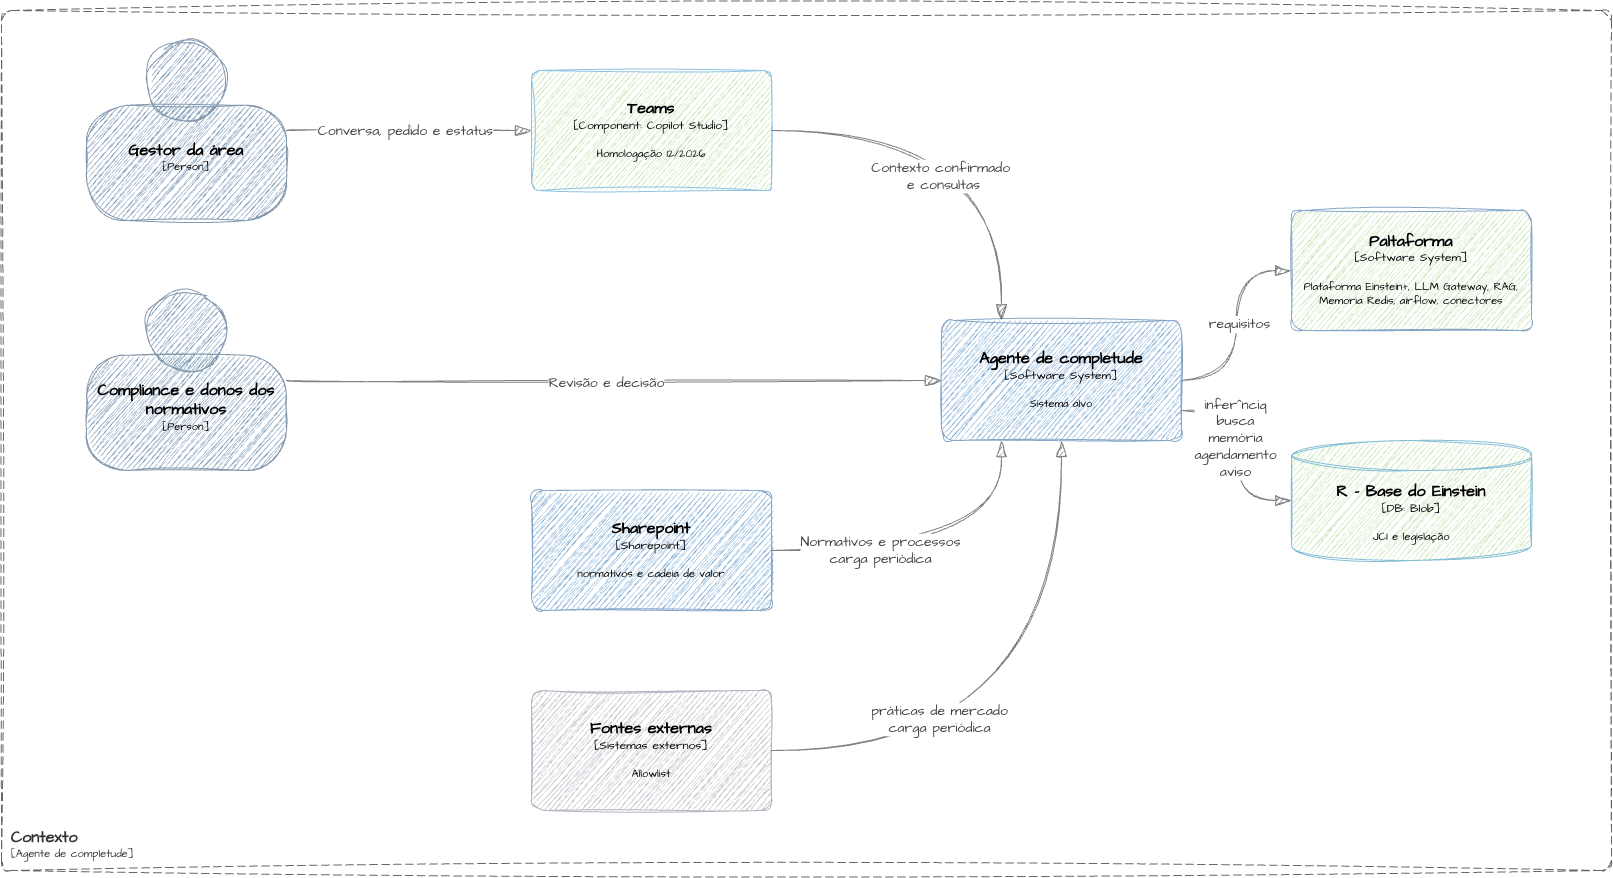

The diagram above was exported from draw.io. Its source (the exported page's mxGraphModel, read from the mxfile embedded in the PNG):
<mxGraphModel dx="1918" dy="448" grid="1" gridSize="10" guides="1" tooltips="1" connect="1" arrows="1" fold="1" page="0" pageScale="1" pageWidth="827" pageHeight="1169" math="0" shadow="0">
  <root>
    <mxCell id="lDWhX59XzUQL5tz1v4l9-0" />
    <mxCell id="lDWhX59XzUQL5tz1v4l9-1" parent="lDWhX59XzUQL5tz1v4l9-0" />
    <object placeholders="1" c4Name="Contexto" c4Type="SystemScopeBoundary" c4Application="Agente de completude" label="&lt;font style=&quot;font-size: 16px&quot;&gt;&lt;b&gt;&lt;div style=&quot;text-align: left&quot;&gt;%c4Name%&lt;/div&gt;&lt;/b&gt;&lt;/font&gt;&lt;div style=&quot;text-align: left&quot;&gt;[%c4Application%]&lt;/div&gt;" id="lDWhX59XzUQL5tz1v4l9-2">
      <mxCell parent="lDWhX59XzUQL5tz1v4l9-1" style="rounded=1;fontSize=11;whiteSpace=wrap;html=1;dashed=1;arcSize=20;fillColor=none;strokeColor=#666666;fontColor=#333333;labelBackgroundColor=none;align=left;verticalAlign=bottom;labelBorderColor=none;spacingTop=0;spacing=10;dashPattern=8 4;metaEdit=1;rotatable=0;perimeter=rectanglePerimeter;noLabel=0;labelPadding=0;allowArrows=0;connectable=0;expand=0;recursiveResize=0;editable=1;pointerEvents=0;absoluteArcSize=1;points=[[0.25,0,0],[0.5,0,0],[0.75,0,0],[1,0.25,0],[1,0.5,0],[1,0.75,0],[0.75,1,0],[0.5,1,0],[0.25,1,0],[0,0.75,0],[0,0.5,0],[0,0.25,0]];sketch=1;hachureGap=4;jiggle=2;curveFitting=1;fontFamily=Architects Daughter;fontSource=https%3A%2F%2Ffonts.googleapis.com%2Fcss%3Ffamily%3DArchitects%2BDaughter;resizable=1;" vertex="1">
        <mxGeometry height="860" width="1610" x="430" y="1160" as="geometry" />
      </mxCell>
    </object>
    <object placeholders="1" c4Name="Teams" c4Type="Component" c4Technology="Copilot Studio" c4Description="Homologação 12/2026" label="&lt;font style=&quot;font-size: 16px&quot;&gt;&lt;b&gt;%c4Name%&lt;/b&gt;&lt;/font&gt;&lt;div&gt;[%c4Type%: %c4Technology%]&lt;/div&gt;&lt;br&gt;&lt;div&gt;&lt;font style=&quot;font-size: 11px&quot;&gt;%c4Description%&lt;/font&gt;&lt;/div&gt;" id="lDWhX59XzUQL5tz1v4l9-3">
      <mxCell parent="lDWhX59XzUQL5tz1v4l9-1" style="rounded=1;whiteSpace=wrap;html=1;labelBackgroundColor=none;fillColor=light-dark(#97D077,#67AB9F);fontColor=default;align=center;arcSize=6;strokeColor=#2086C9;metaEdit=1;resizable=0;points=[[0.25,0,0],[0.5,0,0],[0.75,0,0],[1,0.25,0],[1,0.5,0],[1,0.75,0],[0.75,1,0],[0.5,1,0],[0.25,1,0],[0,0.75,0],[0,0.5,0],[0,0.25,0]];sketch=1;hachureGap=4;jiggle=2;curveFitting=1;verticalAlign=middle;fontFamily=Architects Daughter;fontSource=https%3A%2F%2Ffonts.googleapis.com%2Fcss%3Ffamily%3DArchitects%2BDaughter;fontSize=12;opacity=50;opacityGroup=1;" vertex="1">
        <mxGeometry height="120" width="240" x="960" y="1220" as="geometry" />
      </mxCell>
    </object>
    <object placeholders="1" c4Type="Relationship" id="lDWhX59XzUQL5tz1v4l9-6">
      <mxCell edge="1" parent="lDWhX59XzUQL5tz1v4l9-1" source="6t8uX4RYvM1vqdYypsBL-0" style="endArrow=blockThin;html=1;fontSize=10;fontColor=#404040;strokeWidth=1;endFill=1;strokeColor=#828282;elbow=vertical;metaEdit=1;endSize=14;startSize=14;jumpStyle=arc;jumpSize=16;rounded=0;edgeStyle=orthogonalEdgeStyle;sketch=1;hachureGap=4;jiggle=2;curveFitting=1;fontFamily=Architects Daughter;fontSource=https%3A%2F%2Ffonts.googleapis.com%2Fcss%3Ffamily%3DArchitects%2BDaughter;defaultLabelBackgroundColor=page;exitX=1;exitY=0.5;exitDx=0;exitDy=0;exitPerimeter=0;curved=1;curveGeometry=1;entryX=0;entryY=0.5;entryDx=0;entryDy=0;entryPerimeter=0;" target="lDWhX59XzUQL5tz1v4l9-3">
        <mxGeometry relative="1" width="240" as="geometry">
          <mxPoint x="1230" y="1760" as="sourcePoint" />
          <mxPoint x="960" y="1460" as="targetPoint" />
        </mxGeometry>
      </mxCell>
    </object>
    <mxCell id="7yh0K3p6kh4vlEW8RvnD-6" connectable="0" parent="lDWhX59XzUQL5tz1v4l9-6" style="edgeLabel;html=1;align=center;verticalAlign=middle;resizable=0;points=[];inheritText=fontFamily,fontColor,fontStyle,textOpacity,labelBorderColor,labelBorderWidth,labelBackgroundColor,defaultLabelBackgroundColor,labelPadding;fontFamily=Architects Daughter;fontSource=https%3A%2F%2Ffonts.googleapis.com%2Fcss%3Ffamily%3DArchitects%2BDaughter;fontSize=14;fontColor=#404040;defaultLabelBackgroundColor=page;" value="Conversa, pedido e estatus" vertex="1">
      <mxGeometry relative="1" x="-0.0382" as="geometry">
        <mxPoint as="offset" />
      </mxGeometry>
    </mxCell>
    <object placeholders="1" c4Name="R - Base do Einstein" c4Type="DB" c4Technology="Blob" c4Description="JCI e legislação" label="&lt;font style=&quot;font-size: 16px&quot;&gt;&lt;b&gt;%c4Name%&lt;/b&gt;&lt;/font&gt;&lt;div&gt;[%c4Type%:&amp;nbsp;%c4Technology%]&lt;/div&gt;&lt;br&gt;&lt;div&gt;&lt;font style=&quot;font-size: 11px&quot;&gt;&lt;font&gt;%c4Description%&lt;/font&gt;&lt;/font&gt;&lt;/div&gt;" id="lDWhX59XzUQL5tz1v4l9-19">
      <mxCell parent="lDWhX59XzUQL5tz1v4l9-1" style="shape=cylinder3;size=15;whiteSpace=wrap;html=1;boundedLbl=1;rounded=0;labelBackgroundColor=none;fillColor=#97D077;fontSize=12;fontColor=light-dark(#000000,#000000);align=center;strokeColor=#0E7DAD;metaEdit=1;points=[[0.5,0,0],[1,0.25,0],[1,0.5,0],[1,0.75,0],[0.5,1,0],[0,0.75,0],[0,0.5,0],[0,0.25,0]];resizable=0;sketch=1;hachureGap=4;jiggle=2;curveFitting=1;fontFamily=Architects Daughter;fontSource=https%3A%2F%2Ffonts.googleapis.com%2Fcss%3Ffamily%3DArchitects%2BDaughter;opacity=50;opacityGroup=1;" vertex="1">
        <mxGeometry height="120" width="240" x="1720" y="1590" as="geometry" />
      </mxCell>
    </object>
    <object placeholders="1" c4Type="Relationship" id="lDWhX59XzUQL5tz1v4l9-21">
      <mxCell edge="1" parent="lDWhX59XzUQL5tz1v4l9-1" source="lDWhX59XzUQL5tz1v4l9-3" style="endArrow=blockThin;html=1;fontSize=14;fontColor=#404040;strokeWidth=1;endFill=1;strokeColor=#828282;elbow=vertical;metaEdit=1;endSize=14;startSize=14;jumpStyle=arc;jumpSize=16;rounded=0;edgeStyle=orthogonalEdgeStyle;sketch=1;hachureGap=4;jiggle=2;curveFitting=1;fontFamily=Architects Daughter;fontSource=https%3A%2F%2Ffonts.googleapis.com%2Fcss%3Ffamily%3DArchitects%2BDaughter;defaultLabelBackgroundColor=page;exitX=1;exitY=0.5;exitDx=0;exitDy=0;exitPerimeter=0;curved=1;curveGeometry=1;entryX=0.25;entryY=0;entryDx=0;entryDy=0;entryPerimeter=0;" target="6t8uX4RYvM1vqdYypsBL-2">
        <mxGeometry relative="1" width="240" x="-0.1601" as="geometry">
          <mxPoint x="1540" y="1560" as="sourcePoint" />
          <mxPoint x="1745" y="1650" as="targetPoint" />
        </mxGeometry>
      </mxCell>
    </object>
    <mxCell id="7yh0K3p6kh4vlEW8RvnD-7" connectable="0" parent="lDWhX59XzUQL5tz1v4l9-21" style="edgeLabel;html=1;align=center;verticalAlign=middle;resizable=0;points=[];inheritText=1;fontFamily=Architects Daughter;fontSource=https%3A%2F%2Ffonts.googleapis.com%2Fcss%3Ffamily%3DArchitects%2BDaughter;fontSize=14;fontColor=#404040;defaultLabelBackgroundColor=page;" value="Contexto confirmado&amp;nbsp;&lt;div&gt;e consultas&lt;/div&gt;" vertex="1">
      <mxGeometry relative="1" x="0.0611" y="1" as="geometry">
        <mxPoint as="offset" />
      </mxGeometry>
    </mxCell>
    <object placeholders="1" c4Type="Relationship" id="lDWhX59XzUQL5tz1v4l9-31">
      <mxCell edge="1" parent="lDWhX59XzUQL5tz1v4l9-1" source="6t8uX4RYvM1vqdYypsBL-1" style="endArrow=blockThin;html=1;fontSize=14;fontColor=#404040;strokeWidth=1;endFill=1;strokeColor=#828282;elbow=vertical;metaEdit=1;endSize=14;startSize=14;jumpStyle=arc;jumpSize=16;rounded=0;edgeStyle=orthogonalEdgeStyle;sketch=1;hachureGap=4;jiggle=2;curveFitting=1;fontFamily=Architects Daughter;fontSource=https%3A%2F%2Ffonts.googleapis.com%2Fcss%3Ffamily%3DArchitects%2BDaughter;defaultLabelBackgroundColor=page;exitX=1;exitY=0.5;exitDx=0;exitDy=0;exitPerimeter=0;curved=1;curveGeometry=1;entryX=0;entryY=0.5;entryDx=0;entryDy=0;entryPerimeter=0;" target="6t8uX4RYvM1vqdYypsBL-2">
        <mxGeometry relative="1" width="240" as="geometry">
          <mxPoint x="1770" y="1510" as="sourcePoint" />
          <mxPoint x="1300" y="1530" as="targetPoint" />
        </mxGeometry>
      </mxCell>
    </object>
    <mxCell id="7yh0K3p6kh4vlEW8RvnD-8" connectable="0" parent="lDWhX59XzUQL5tz1v4l9-31" style="edgeLabel;html=1;align=center;verticalAlign=middle;resizable=0;points=[];inheritText=1;fontFamily=Architects Daughter;fontSource=https%3A%2F%2Ffonts.googleapis.com%2Fcss%3Ffamily%3DArchitects%2BDaughter;fontSize=14;fontColor=#404040;defaultLabelBackgroundColor=page;" value="Revisão e decisão" vertex="1">
      <mxGeometry relative="1" x="-0.0246" y="-2" as="geometry">
        <mxPoint as="offset" />
      </mxGeometry>
    </mxCell>
    <object placeholders="1" c4Name="Gestor da área" c4Type="Person" c4Description="" label="&lt;font style=&quot;font-size: 16px&quot;&gt;&lt;b&gt;%c4Name%&lt;/b&gt;&lt;/font&gt;&lt;div&gt;[%c4Type%]&lt;/div&gt;&lt;br&gt;&lt;div&gt;&lt;font style=&quot;font-size: 11px&quot;&gt;&lt;font&gt;%c4Description%&lt;/font&gt;&lt;/font&gt;&lt;/div&gt;" id="6t8uX4RYvM1vqdYypsBL-0">
      <mxCell parent="lDWhX59XzUQL5tz1v4l9-1" style="html=1;fontSize=11;dashed=0;whiteSpace=wrap;fillColor=#083F75;strokeColor=#06315C;fontColor=light-dark(#000000,#000000);shape=mxgraph.c4.person2;align=center;metaEdit=1;points=[[0.5,0,0],[1,0.5,0],[1,0.75,0],[0.75,1,0],[0.5,1,0],[0.25,1,0],[0,0.75,0],[0,0.5,0]];resizable=0;sketch=1;hachureGap=4;jiggle=2;curveFitting=1;fontFamily=Architects Daughter;fontSource=https%3A%2F%2Ffonts.googleapis.com%2Fcss%3Ffamily%3DArchitects%2BDaughter;opacity=50;opacityGroup=1;" vertex="1">
        <mxGeometry height="180" width="200" x="515" y="1190" as="geometry" />
      </mxCell>
    </object>
    <object placeholders="1" c4Name="Compliance e donos dos normativos" c4Type="Person" c4Description="" label="&lt;font style=&quot;font-size: 16px&quot;&gt;&lt;b&gt;%c4Name%&lt;/b&gt;&lt;/font&gt;&lt;div&gt;[%c4Type%]&lt;/div&gt;&lt;br&gt;&lt;div&gt;&lt;font style=&quot;font-size: 11px&quot;&gt;&lt;font&gt;%c4Description%&lt;/font&gt;&lt;/font&gt;&lt;/div&gt;" id="6t8uX4RYvM1vqdYypsBL-1">
      <mxCell parent="lDWhX59XzUQL5tz1v4l9-1" style="html=1;fontSize=11;dashed=0;whiteSpace=wrap;fillColor=#083F75;strokeColor=#06315C;fontColor=light-dark(#000000,#000000);shape=mxgraph.c4.person2;align=center;metaEdit=1;points=[[0.5,0,0],[1,0.5,0],[1,0.75,0],[0.75,1,0],[0.5,1,0],[0.25,1,0],[0,0.75,0],[0,0.5,0]];resizable=0;sketch=1;hachureGap=4;jiggle=2;curveFitting=1;fontFamily=Architects Daughter;fontSource=https%3A%2F%2Ffonts.googleapis.com%2Fcss%3Ffamily%3DArchitects%2BDaughter;opacity=50;opacityGroup=1;" vertex="1">
        <mxGeometry height="180" width="200" x="515" y="1440" as="geometry" />
      </mxCell>
    </object>
    <object placeholders="1" c4Name="Agente de completude" c4Type="Software System" c4Description="Sistema alvo" label="&lt;font style=&quot;font-size: 16px&quot;&gt;&lt;b&gt;%c4Name%&lt;/b&gt;&lt;/font&gt;&lt;div&gt;[%c4Type%]&lt;/div&gt;&lt;br&gt;&lt;div&gt;&lt;font style=&quot;font-size: 11px&quot;&gt;&lt;font&gt;%c4Description%&lt;/font&gt;&lt;/font&gt;&lt;/div&gt;" id="6t8uX4RYvM1vqdYypsBL-2">
      <mxCell parent="lDWhX59XzUQL5tz1v4l9-1" style="rounded=1;whiteSpace=wrap;html=1;labelBackgroundColor=none;fillColor=#1061B0;fontColor=default;align=center;arcSize=10;strokeColor=#0D5091;metaEdit=1;resizable=0;points=[[0.25,0,0],[0.5,0,0],[0.75,0,0],[1,0.25,0],[1,0.5,0],[1,0.75,0],[0.75,1,0],[0.5,1,0],[0.25,1,0],[0,0.75,0],[0,0.5,0],[0,0.25,0]];sketch=1;hachureGap=4;jiggle=2;curveFitting=1;fontFamily=Architects Daughter;fontSource=https%3A%2F%2Ffonts.googleapis.com%2Fcss%3Ffamily%3DArchitects%2BDaughter;opacity=50;opacityGroup=1;" vertex="1">
        <mxGeometry height="120" width="240" x="1370" y="1470" as="geometry" />
      </mxCell>
    </object>
    <object placeholders="1" c4Name="Sharepoint" c4Type="Sharepoint" c4Description="normativos e cadeia de valor" label="&lt;font style=&quot;font-size: 16px&quot;&gt;&lt;b&gt;%c4Name%&lt;/b&gt;&lt;/font&gt;&lt;div&gt;[%c4Type%]&lt;/div&gt;&lt;br&gt;&lt;div&gt;&lt;font style=&quot;font-size: 11px&quot;&gt;&lt;font&gt;%c4Description%&lt;/font&gt;&lt;/font&gt;&lt;/div&gt;" id="6t8uX4RYvM1vqdYypsBL-4">
      <mxCell parent="lDWhX59XzUQL5tz1v4l9-1" style="rounded=1;whiteSpace=wrap;html=1;labelBackgroundColor=none;fillColor=#1061B0;fontColor=default;align=center;arcSize=10;strokeColor=#0D5091;metaEdit=1;resizable=0;points=[[0.25,0,0],[0.5,0,0],[0.75,0,0],[1,0.25,0],[1,0.5,0],[1,0.75,0],[0.75,1,0],[0.5,1,0],[0.25,1,0],[0,0.75,0],[0,0.5,0],[0,0.25,0]];sketch=1;hachureGap=4;jiggle=2;curveFitting=1;fontFamily=Architects Daughter;fontSource=https%3A%2F%2Ffonts.googleapis.com%2Fcss%3Ffamily%3DArchitects%2BDaughter;opacity=50;opacityGroup=1;" vertex="1">
        <mxGeometry height="120" width="240" x="960" y="1640" as="geometry" />
      </mxCell>
    </object>
    <object placeholders="1" c4Name="Fontes externas" c4Type="Sistemas externos" c4Description="Allowlist" label="&lt;font style=&quot;font-size: 16px&quot;&gt;&lt;b&gt;%c4Name%&lt;/b&gt;&lt;/font&gt;&lt;div&gt;[%c4Type%]&lt;/div&gt;&lt;br&gt;&lt;div&gt;&lt;font style=&quot;font-size: 11px&quot;&gt;&lt;font&gt;%c4Description%&lt;/font&gt;&lt;/font&gt;&lt;/div&gt;" id="7yh0K3p6kh4vlEW8RvnD-0">
      <mxCell parent="lDWhX59XzUQL5tz1v4l9-1" style="rounded=1;whiteSpace=wrap;html=1;labelBackgroundColor=none;fillColor=#8C8496;fontColor=default;align=center;arcSize=10;strokeColor=#736782;metaEdit=1;resizable=0;points=[[0.25,0,0],[0.5,0,0],[0.75,0,0],[1,0.25,0],[1,0.5,0],[1,0.75,0],[0.75,1,0],[0.5,1,0],[0.25,1,0],[0,0.75,0],[0,0.5,0],[0,0.25,0]];sketch=1;hachureGap=4;jiggle=2;curveFitting=1;verticalAlign=middle;fontFamily=Architects Daughter;fontSource=https%3A%2F%2Ffonts.googleapis.com%2Fcss%3Ffamily%3DArchitects%2BDaughter;fontSize=12;opacity=50;opacityGroup=1;" vertex="1">
        <mxGeometry height="120" width="240" x="960" y="1840" as="geometry" />
      </mxCell>
    </object>
    <object placeholders="1" c4Type="Relationship" id="7yh0K3p6kh4vlEW8RvnD-1">
      <mxCell edge="1" parent="lDWhX59XzUQL5tz1v4l9-1" source="6t8uX4RYvM1vqdYypsBL-4" style="endArrow=blockThin;html=1;fontSize=14;fontColor=#404040;strokeWidth=1;endFill=1;strokeColor=#828282;elbow=vertical;metaEdit=1;endSize=14;startSize=14;jumpStyle=arc;jumpSize=16;rounded=0;edgeStyle=orthogonalEdgeStyle;sketch=1;hachureGap=4;jiggle=2;curveFitting=1;fontFamily=Architects Daughter;fontSource=https%3A%2F%2Ffonts.googleapis.com%2Fcss%3Ffamily%3DArchitects%2BDaughter;defaultLabelBackgroundColor=page;curved=1;curveGeometry=1;entryX=0.25;entryY=1;entryDx=0;entryDy=0;entryPerimeter=0;" target="6t8uX4RYvM1vqdYypsBL-2">
        <mxGeometry relative="1" width="240" as="geometry">
          <mxPoint x="1010" y="1610" as="sourcePoint" />
          <mxPoint x="1665" y="1610" as="targetPoint" />
        </mxGeometry>
      </mxCell>
    </object>
    <mxCell id="7yh0K3p6kh4vlEW8RvnD-9" connectable="0" parent="7yh0K3p6kh4vlEW8RvnD-1" style="edgeLabel;html=1;align=center;verticalAlign=middle;resizable=0;points=[];inheritText=1;fontFamily=Architects Daughter;fontSource=https%3A%2F%2Ffonts.googleapis.com%2Fcss%3Ffamily%3DArchitects%2BDaughter;fontSize=14;fontColor=#404040;defaultLabelBackgroundColor=page;" value="Normativos e processos&lt;div&gt;carga periódica&lt;/div&gt;" vertex="1">
      <mxGeometry relative="1" x="-0.2412" y="-8" as="geometry">
        <mxPoint as="offset" />
      </mxGeometry>
    </mxCell>
    <object placeholders="1" c4Type="Relationship" id="7yh0K3p6kh4vlEW8RvnD-2">
      <mxCell edge="1" parent="lDWhX59XzUQL5tz1v4l9-1" source="7yh0K3p6kh4vlEW8RvnD-0" style="endArrow=blockThin;html=1;fontSize=14;fontColor=#404040;strokeWidth=1;endFill=1;strokeColor=#828282;elbow=vertical;metaEdit=1;endSize=14;startSize=14;jumpStyle=arc;jumpSize=16;rounded=0;edgeStyle=orthogonalEdgeStyle;sketch=1;hachureGap=4;jiggle=2;curveFitting=1;fontFamily=Architects Daughter;fontSource=https%3A%2F%2Ffonts.googleapis.com%2Fcss%3Ffamily%3DArchitects%2BDaughter;defaultLabelBackgroundColor=page;curved=1;curveGeometry=1;entryX=0.5;entryY=1;entryDx=0;entryDy=0;entryPerimeter=0;exitX=1;exitY=0.5;exitDx=0;exitDy=0;exitPerimeter=0;" target="6t8uX4RYvM1vqdYypsBL-2">
        <mxGeometry relative="1" width="240" as="geometry">
          <mxPoint x="1410" y="1870" as="sourcePoint" />
          <mxPoint x="1640" y="1760" as="targetPoint" />
        </mxGeometry>
      </mxCell>
    </object>
    <mxCell id="7yh0K3p6kh4vlEW8RvnD-10" connectable="0" parent="7yh0K3p6kh4vlEW8RvnD-2" style="edgeLabel;html=1;align=center;verticalAlign=middle;resizable=0;points=[];inheritText=1;fontFamily=Architects Daughter;fontSource=https%3A%2F%2Ffonts.googleapis.com%2Fcss%3Ffamily%3DArchitects%2BDaughter;fontSize=14;fontColor=#404040;defaultLabelBackgroundColor=page;" value="práticas de mercado&lt;div&gt;carga periódica&lt;/div&gt;" vertex="1">
      <mxGeometry relative="1" x="-0.3004" y="-6" as="geometry">
        <mxPoint as="offset" />
      </mxGeometry>
    </mxCell>
    <object placeholders="1" c4Name="Paltaforma" c4Type="Software System" c4Description="Plataforma Einstein+, LLM Gateway, RAG, Memoria Redis, airflow, conectores" label="&lt;font style=&quot;font-size: 16px&quot;&gt;&lt;b&gt;%c4Name%&lt;/b&gt;&lt;/font&gt;&lt;div&gt;[%c4Type%]&lt;/div&gt;&lt;br&gt;&lt;div&gt;&lt;font style=&quot;font-size: 11px&quot;&gt;&lt;font&gt;%c4Description%&lt;/font&gt;&lt;/font&gt;&lt;/div&gt;" id="7yh0K3p6kh4vlEW8RvnD-3">
      <mxCell parent="lDWhX59XzUQL5tz1v4l9-1" style="rounded=1;whiteSpace=wrap;html=1;labelBackgroundColor=none;fillColor=#97D077;fontColor=default;align=center;arcSize=10;strokeColor=#0D5091;metaEdit=1;resizable=0;points=[[0.25,0,0],[0.5,0,0],[0.75,0,0],[1,0.25,0],[1,0.5,0],[1,0.75,0],[0.75,1,0],[0.5,1,0],[0.25,1,0],[0,0.75,0],[0,0.5,0],[0,0.25,0]];sketch=1;hachureGap=4;jiggle=2;curveFitting=1;fontFamily=Architects Daughter;fontSource=https%3A%2F%2Ffonts.googleapis.com%2Fcss%3Ffamily%3DArchitects%2BDaughter;opacity=50;opacityGroup=1;" vertex="1">
        <mxGeometry height="120" width="240" x="1720" y="1360" as="geometry" />
      </mxCell>
    </object>
    <object placeholders="1" c4Type="Relationship" id="7yh0K3p6kh4vlEW8RvnD-4">
      <mxCell edge="1" parent="lDWhX59XzUQL5tz1v4l9-1" source="6t8uX4RYvM1vqdYypsBL-2" style="endArrow=blockThin;html=1;fontSize=14;fontColor=#404040;strokeWidth=1;endFill=1;strokeColor=#828282;elbow=vertical;metaEdit=1;endSize=14;startSize=14;jumpStyle=arc;jumpSize=16;rounded=0;edgeStyle=orthogonalEdgeStyle;sketch=1;hachureGap=4;jiggle=2;curveFitting=1;fontFamily=Architects Daughter;fontSource=https%3A%2F%2Ffonts.googleapis.com%2Fcss%3Ffamily%3DArchitects%2BDaughter;defaultLabelBackgroundColor=page;exitX=1;exitY=0.5;exitDx=0;exitDy=0;exitPerimeter=0;curved=1;curveGeometry=1;entryX=0;entryY=0.5;entryDx=0;entryDy=0;entryPerimeter=0;" target="7yh0K3p6kh4vlEW8RvnD-3">
        <mxGeometry relative="1" width="240" x="-0.1601" as="geometry">
          <mxPoint x="1850" y="1410" as="sourcePoint" />
          <mxPoint x="1850" y="1540" as="targetPoint" />
        </mxGeometry>
      </mxCell>
    </object>
    <mxCell id="7yh0K3p6kh4vlEW8RvnD-11" connectable="0" parent="7yh0K3p6kh4vlEW8RvnD-4" style="edgeLabel;html=1;align=center;verticalAlign=middle;resizable=0;points=[];inheritText=1;fontFamily=Architects Daughter;fontSource=https%3A%2F%2Ffonts.googleapis.com%2Fcss%3Ffamily%3DArchitects%2BDaughter;fontSize=14;fontColor=#404040;defaultLabelBackgroundColor=page;" value="requisitos" vertex="1">
      <mxGeometry relative="1" x="0.0197" y="-2" as="geometry">
        <mxPoint as="offset" />
      </mxGeometry>
    </mxCell>
    <object placeholders="1" c4Type="Relationship" id="7yh0K3p6kh4vlEW8RvnD-5">
      <mxCell edge="1" parent="lDWhX59XzUQL5tz1v4l9-1" source="6t8uX4RYvM1vqdYypsBL-2" style="endArrow=blockThin;html=1;fontSize=14;fontColor=#404040;strokeWidth=1;endFill=1;strokeColor=#828282;elbow=vertical;metaEdit=1;endSize=14;startSize=14;jumpStyle=arc;jumpSize=16;rounded=0;edgeStyle=orthogonalEdgeStyle;sketch=1;hachureGap=4;jiggle=2;curveFitting=1;fontFamily=Architects Daughter;fontSource=https%3A%2F%2Ffonts.googleapis.com%2Fcss%3Ffamily%3DArchitects%2BDaughter;defaultLabelBackgroundColor=page;exitX=1;exitY=0.75;exitDx=0;exitDy=0;exitPerimeter=0;curved=1;curveGeometry=1;entryX=0;entryY=0.5;entryDx=0;entryDy=0;entryPerimeter=0;" target="lDWhX59XzUQL5tz1v4l9-19">
        <mxGeometry relative="1" width="240" x="-0.1601" as="geometry">
          <mxPoint x="1640" y="1580" as="sourcePoint" />
          <mxPoint x="1790" y="1580" as="targetPoint" />
        </mxGeometry>
      </mxCell>
    </object>
    <mxCell id="7yh0K3p6kh4vlEW8RvnD-12" connectable="0" parent="7yh0K3p6kh4vlEW8RvnD-5" style="edgeLabel;html=1;align=center;verticalAlign=middle;resizable=0;points=[];inheritText=1;fontFamily=Architects Daughter;fontSource=https%3A%2F%2Ffonts.googleapis.com%2Fcss%3Ffamily%3DArchitects%2BDaughter;fontSize=14;fontColor=#404040;defaultLabelBackgroundColor=page;" value="inferˆnciq&lt;div&gt;busca&lt;/div&gt;&lt;div&gt;memória&lt;/div&gt;&lt;div&gt;agendamento&lt;/div&gt;&lt;div&gt;aviso&lt;/div&gt;" vertex="1">
      <mxGeometry relative="1" x="-0.2057" y="1" as="geometry">
        <mxPoint y="-1" as="offset" />
      </mxGeometry>
    </mxCell>
  </root>
</mxGraphModel>